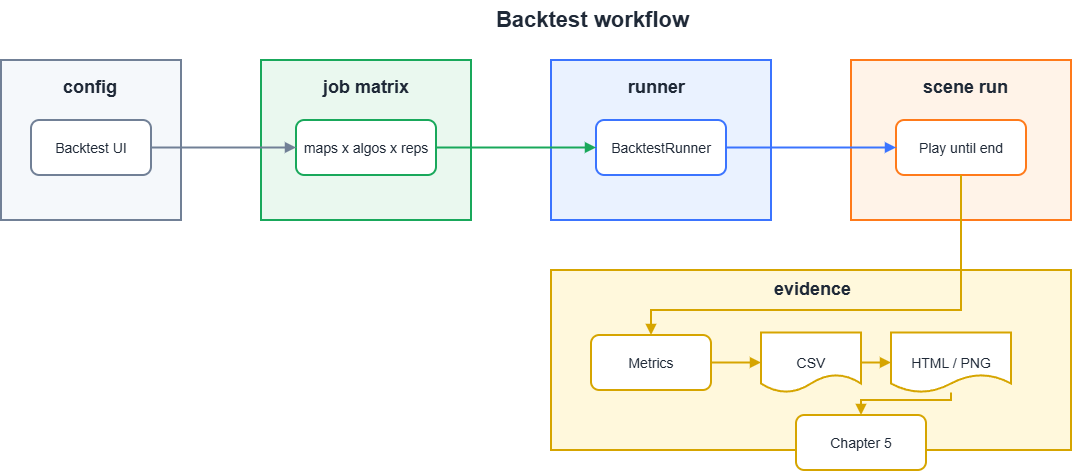

The diagram above was exported from draw.io. Its source (the exported page's mxGraphModel, read from the mxfile embedded in the PNG):
<mxGraphModel dx="1414" dy="785" grid="1" gridSize="10" guides="1" tooltips="1" connect="1" arrows="1" fold="1" page="1" pageScale="1" pageWidth="1400" pageHeight="900" math="0" shadow="0">
  <root>
    <mxCell id="0" />
    <mxCell id="1" parent="0" />
    <mxCell id="bt_title" parent="1" style="text;html=1;strokeColor=none;fillColor=none;fontSize=22;fontStyle=1;fontColor=#1f2937;align=center;" value="Backtest workflow" vertex="1">
      <mxGeometry height="30" width="360" x="481" y="210" as="geometry" />
    </mxCell>
    <mxCell id="bt_cfg" parent="1" style="rounded=0;whiteSpace=wrap;html=1;fillColor=#f5f8fb;strokeColor=#718096;strokeWidth=2;fontColor=#1f2937;fontSize=18;fontStyle=1;" value="" vertex="1">
      <mxGeometry height="160" width="180" x="70" y="270" as="geometry" />
    </mxCell>
    <mxCell id="bt_ui" parent="1" style="rounded=1;whiteSpace=wrap;html=1;fillColor=#ffffff;strokeColor=#718096;strokeWidth=2;fontColor=#1f2937;fontSize=14;" value="Backtest UI" vertex="1">
      <mxGeometry height="55" width="120" x="100" y="330" as="geometry" />
    </mxCell>
    <mxCell id="bt_jobs" parent="1" style="rounded=0;whiteSpace=wrap;html=1;fillColor=#eaf8ef;strokeColor=#19a85b;strokeWidth=2;fontColor=#1f2937;fontSize=18;fontStyle=1;" value="" vertex="1">
      <mxGeometry height="160" width="210" x="330" y="270" as="geometry" />
    </mxCell>
    <mxCell id="bt_matrix" parent="1" style="rounded=1;whiteSpace=wrap;html=1;fillColor=#ffffff;strokeColor=#19a85b;strokeWidth=2;fontColor=#1f2937;fontSize=14;" value="maps x algos x reps" vertex="1">
      <mxGeometry height="55" width="140" x="365" y="330" as="geometry" />
    </mxCell>
    <mxCell id="bt_runnerp" parent="1" style="rounded=0;whiteSpace=wrap;html=1;fillColor=#eaf2ff;strokeColor=#3b74ff;strokeWidth=2;fontColor=#1f2937;fontSize=18;fontStyle=1;" value="" vertex="1">
      <mxGeometry height="160" width="220" x="620" y="270" as="geometry" />
    </mxCell>
    <mxCell id="bt_runner" parent="1" style="rounded=1;whiteSpace=wrap;html=1;fillColor=#ffffff;strokeColor=#3b74ff;strokeWidth=2;fontColor=#1f2937;fontSize=14;" value="BacktestRunner" vertex="1">
      <mxGeometry height="55" width="130" x="665" y="330" as="geometry" />
    </mxCell>
    <mxCell id="bt_scene" parent="1" style="rounded=0;whiteSpace=wrap;html=1;fillColor=#fff3e8;strokeColor=#ff7a1a;strokeWidth=2;fontColor=#1f2937;fontSize=18;fontStyle=1;" value="" vertex="1">
      <mxGeometry height="160" width="220" x="920" y="270" as="geometry" />
    </mxCell>
    <mxCell id="bt_run" parent="1" style="rounded=1;whiteSpace=wrap;html=1;fillColor=#ffffff;strokeColor=#ff7a1a;strokeWidth=2;fontColor=#1f2937;fontSize=14;" value="Play until end" vertex="1">
      <mxGeometry height="55" width="130" x="965" y="330" as="geometry" />
    </mxCell>
    <mxCell id="bt_evi" parent="1" style="rounded=0;whiteSpace=wrap;html=1;fillColor=#fff8dc;strokeColor=#d6a500;strokeWidth=2;fontColor=#1f2937;fontSize=18;fontStyle=1;" value="" vertex="1">
      <mxGeometry height="180" width="520" x="620" y="480" as="geometry" />
    </mxCell>
    <mxCell id="bt_metrics" parent="1" style="rounded=1;whiteSpace=wrap;html=1;fillColor=#ffffff;strokeColor=#d6a500;strokeWidth=2;fontColor=#1f2937;fontSize=14;" value="Metrics" vertex="1">
      <mxGeometry height="55" width="120" x="660" y="545" as="geometry" />
    </mxCell>
    <mxCell id="bt_csv" parent="1" style="shape=document;whiteSpace=wrap;html=1;fillColor=#ffffff;strokeColor=#d6a500;strokeWidth=2;fontColor=#1f2937;fontSize=14;" value="CSV" vertex="1">
      <mxGeometry height="60" width="100" x="830" y="542.5" as="geometry" />
    </mxCell>
    <mxCell id="bt_chart" parent="1" style="shape=document;whiteSpace=wrap;html=1;fillColor=#ffffff;strokeColor=#d6a500;strokeWidth=2;fontColor=#1f2937;fontSize=14;" value="HTML / PNG" vertex="1">
      <mxGeometry height="60" width="120" x="960" y="542.5" as="geometry" />
    </mxCell>
    <mxCell id="bt_report" parent="1" style="rounded=1;whiteSpace=wrap;html=1;fillColor=#ffffff;strokeColor=#d6a500;strokeWidth=2;fontColor=#1f2937;fontSize=14;" value="Chapter 5" vertex="1">
      <mxGeometry height="55" width="130" x="865" y="625" as="geometry" />
    </mxCell>
    <mxCell id="bt_e1" edge="1" parent="1" source="bt_ui" style="edgeStyle=orthogonalEdgeStyle;rounded=0;html=1;endArrow=block;strokeColor=#718096;strokeWidth=2;" target="bt_matrix" value="">
      <mxGeometry relative="1" as="geometry" />
    </mxCell>
    <mxCell id="bt_e2" edge="1" parent="1" source="bt_matrix" style="edgeStyle=orthogonalEdgeStyle;rounded=0;html=1;endArrow=block;strokeColor=#19a85b;strokeWidth=2;" target="bt_runner" value="">
      <mxGeometry relative="1" as="geometry" />
    </mxCell>
    <mxCell id="bt_e3" edge="1" parent="1" source="bt_runner" style="edgeStyle=orthogonalEdgeStyle;rounded=0;html=1;endArrow=block;strokeColor=#3b74ff;strokeWidth=2;" target="bt_run" value="">
      <mxGeometry relative="1" as="geometry" />
    </mxCell>
    <mxCell id="bt_e4" edge="1" parent="1" source="bt_run" style="edgeStyle=orthogonalEdgeStyle;rounded=0;html=1;endArrow=block;strokeColor=#d6a500;strokeWidth=2;" target="bt_metrics" value="">
      <mxGeometry relative="1" as="geometry">
        <Array as="points">
          <mxPoint x="1030" y="520" />
          <mxPoint x="720" y="520" />
        </Array>
      </mxGeometry>
    </mxCell>
    <mxCell id="bt_e5" edge="1" parent="1" source="bt_metrics" style="edgeStyle=orthogonalEdgeStyle;rounded=0;html=1;endArrow=block;strokeColor=#d6a500;strokeWidth=2;" target="bt_csv" value="">
      <mxGeometry relative="1" as="geometry" />
    </mxCell>
    <mxCell id="bt_e6" edge="1" parent="1" source="bt_csv" style="edgeStyle=orthogonalEdgeStyle;rounded=0;html=1;endArrow=block;strokeColor=#d6a500;strokeWidth=2;" target="bt_chart" value="">
      <mxGeometry relative="1" as="geometry" />
    </mxCell>
    <mxCell id="bt_e7" edge="1" parent="1" source="bt_chart" style="edgeStyle=orthogonalEdgeStyle;rounded=0;html=1;endArrow=block;strokeColor=#d6a500;strokeWidth=2;" target="bt_report" value="">
      <mxGeometry relative="1" as="geometry">
        <Array as="points">
          <mxPoint x="1020" y="610" />
          <mxPoint x="930" y="610" />
        </Array>
      </mxGeometry>
    </mxCell>
    <mxCell id="Y_1oQWV38UkGumZTsSk6-1" parent="1" style="text;whiteSpace=wrap;html=1;" value="&lt;span style=&quot;color: rgb(31, 41, 55); font-family: Helvetica; font-size: 18px; font-style: normal; font-variant-ligatures: normal; font-variant-caps: normal; font-weight: 700; letter-spacing: normal; orphans: 2; text-align: center; text-indent: 0px; text-transform: none; widows: 2; word-spacing: 0px; -webkit-text-stroke-width: 0px; white-space: normal; text-decoration-thickness: initial; text-decoration-style: initial; text-decoration-color: initial; float: none; display: inline !important;&quot;&gt;config&lt;/span&gt;" vertex="1">
      <mxGeometry height="30" width="60" x="130" y="280" as="geometry" />
    </mxCell>
    <mxCell id="Y_1oQWV38UkGumZTsSk6-2" parent="1" style="text;whiteSpace=wrap;html=1;fontFamily=Helvetica;fontSize=12;fontColor=default;" value="&lt;span style=&quot;color: rgb(31, 41, 55); font-family: Helvetica; font-size: 18px; font-style: normal; font-variant-ligatures: normal; font-variant-caps: normal; font-weight: 700; letter-spacing: normal; orphans: 2; text-align: center; text-indent: 0px; text-transform: none; widows: 2; word-spacing: 0px; -webkit-text-stroke-width: 0px; white-space: normal; text-decoration-thickness: initial; text-decoration-style: initial; text-decoration-color: initial; float: none; display: inline !important;&quot;&gt;job matrix&lt;/span&gt;" vertex="1">
      <mxGeometry height="30" width="90" x="390" y="280" as="geometry" />
    </mxCell>
    <mxCell id="Y_1oQWV38UkGumZTsSk6-3" parent="1" style="text;whiteSpace=wrap;html=1;" value="&lt;span style=&quot;color: rgb(31, 41, 55); font-family: Helvetica; font-size: 18px; font-style: normal; font-variant-ligatures: normal; font-variant-caps: normal; font-weight: 700; letter-spacing: normal; orphans: 2; text-align: center; text-indent: 0px; text-transform: none; widows: 2; word-spacing: 0px; -webkit-text-stroke-width: 0px; white-space: normal; text-decoration-thickness: initial; text-decoration-style: initial; text-decoration-color: initial; float: none; display: inline !important;&quot;&gt;runner&lt;/span&gt;" vertex="1">
      <mxGeometry height="30" width="70" x="695" y="280" as="geometry" />
    </mxCell>
    <mxCell id="Y_1oQWV38UkGumZTsSk6-4" parent="1" style="text;whiteSpace=wrap;html=1;" value="&lt;span style=&quot;color: rgb(31, 41, 55); font-family: Helvetica; font-size: 18px; font-style: normal; font-variant-ligatures: normal; font-variant-caps: normal; font-weight: 700; letter-spacing: normal; orphans: 2; text-align: center; text-indent: 0px; text-transform: none; widows: 2; word-spacing: 0px; -webkit-text-stroke-width: 0px; white-space: normal; text-decoration-thickness: initial; text-decoration-style: initial; text-decoration-color: initial; float: none; display: inline !important;&quot;&gt;scene run&lt;/span&gt;" vertex="1">
      <mxGeometry height="30" width="90" x="990" y="280" as="geometry" />
    </mxCell>
    <mxCell id="Y_1oQWV38UkGumZTsSk6-5" parent="1" style="text;whiteSpace=wrap;html=1;" value="&lt;span style=&quot;color: rgb(31, 41, 55); font-family: Helvetica; font-size: 18px; font-style: normal; font-variant-ligatures: normal; font-variant-caps: normal; font-weight: 700; letter-spacing: normal; orphans: 2; text-align: center; text-indent: 0px; text-transform: none; widows: 2; word-spacing: 0px; -webkit-text-stroke-width: 0px; white-space: normal; text-decoration-thickness: initial; text-decoration-style: initial; text-decoration-color: initial; float: none; display: inline !important;&quot;&gt;evidence&lt;/span&gt;" vertex="1">
      <mxGeometry height="30" width="85" x="841" y="482" as="geometry" />
    </mxCell>
  </root>
</mxGraphModel>